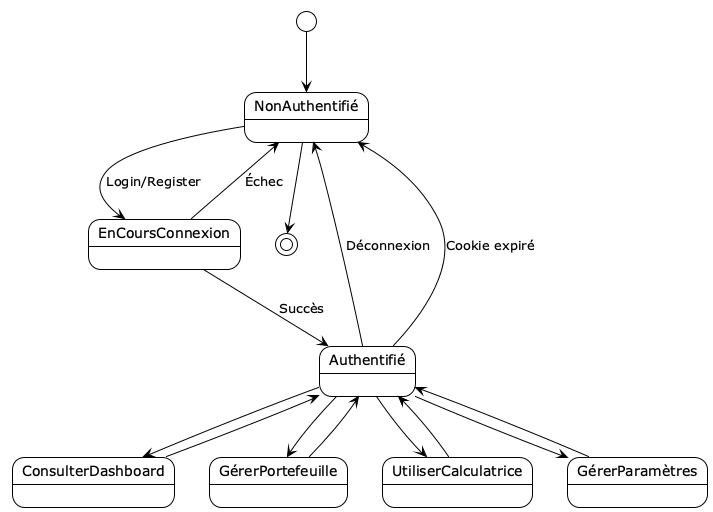

The diagram above was rendered by PlantUML. Its source (embedded in the PNG):
@startuml
!theme plain

[*] --> NonAuthentifié

NonAuthentifié --> EnCoursConnexion : Login/Register
EnCoursConnexion --> Authentifié : Succès
EnCoursConnexion --> NonAuthentifié : Échec

Authentifié --> ConsulterDashboard
Authentifié --> GérerPortefeuille
Authentifié --> UtiliserCalculatrice
Authentifié --> GérerParamètres

ConsulterDashboard --> Authentifié
GérerPortefeuille --> Authentifié
UtiliserCalculatrice --> Authentifié
GérerParamètres --> Authentifié

Authentifié --> NonAuthentifié : Déconnexion
Authentifié --> NonAuthentifié : Cookie expiré

NonAuthentifié --> [*]

@enduml